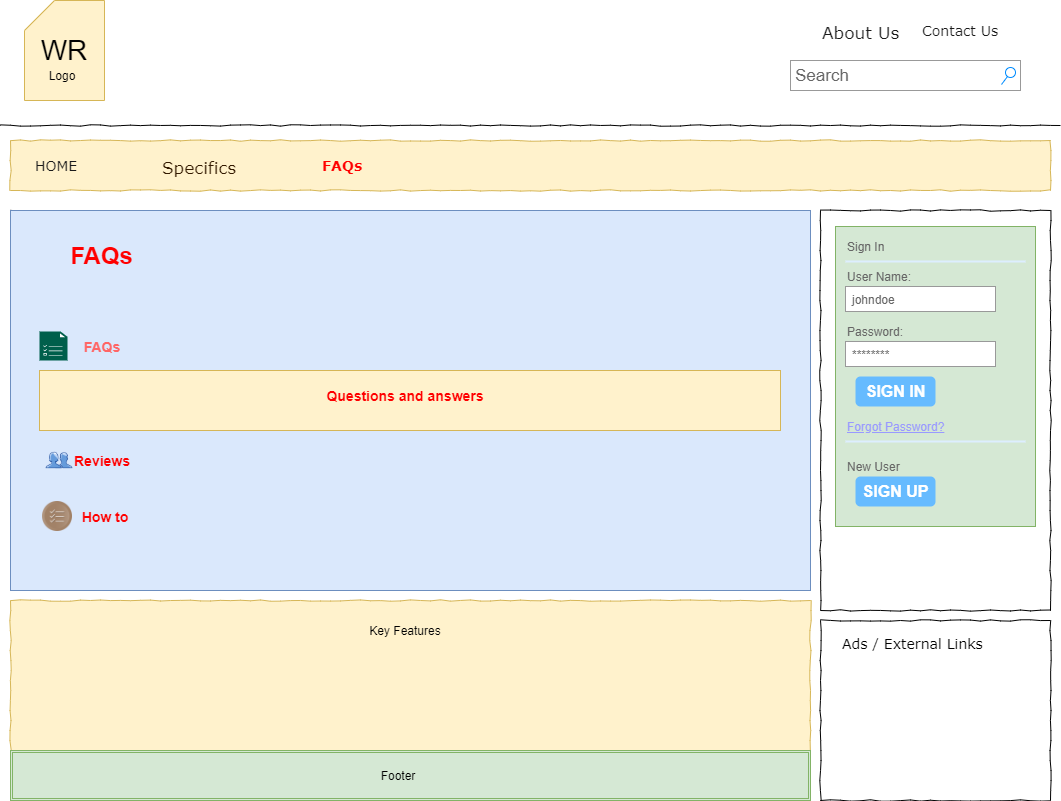

The diagram above was exported from draw.io. Its source (the exported page's mxGraphModel, read from the mxfile embedded in the PNG):
<mxGraphModel dx="1020" dy="580" grid="1" gridSize="10" guides="1" tooltips="1" connect="1" arrows="1" fold="1" page="1" pageScale="1" pageWidth="1100" pageHeight="850" background="#ffffff" math="0" shadow="0">
  <root>
    <mxCell id="0" />
    <mxCell id="1" parent="0" />
    <mxCell id="677b7b8949515195-4" value="&lt;font style=&quot;font-size: 17px&quot; color=&quot;#1a1a1a&quot;&gt;About Us&lt;/font&gt;" style="text;html=1;points=[];align=left;verticalAlign=top;spacingTop=-4;fontSize=14;fontFamily=Verdana" parent="1" vertex="1">
      <mxGeometry x="840" y="40" width="60" height="20" as="geometry" />
    </mxCell>
    <mxCell id="677b7b8949515195-5" value="&lt;font color=&quot;#1a1a1a&quot;&gt;Contact Us&lt;/font&gt;" style="text;html=1;points=[];align=left;verticalAlign=top;spacingTop=-4;fontSize=14;fontFamily=Verdana" parent="1" vertex="1">
      <mxGeometry x="940" y="40" width="60" height="20" as="geometry" />
    </mxCell>
    <mxCell id="677b7b8949515195-9" value="" style="line;strokeWidth=1;html=1;rounded=0;shadow=0;labelBackgroundColor=none;fillColor=none;fontFamily=Verdana;fontSize=14;fontColor=#000000;align=center;comic=1;" parent="1" vertex="1">
      <mxGeometry x="20" y="140" width="1060" height="10" as="geometry" />
    </mxCell>
    <mxCell id="677b7b8949515195-10" value="" style="whiteSpace=wrap;html=1;rounded=0;shadow=0;labelBackgroundColor=none;strokeWidth=1;fillColor=#fff2cc;fontFamily=Verdana;fontSize=12;align=center;comic=1;strokeColor=#d6b656;" parent="1" vertex="1">
      <mxGeometry x="30" y="160" width="1040" height="50" as="geometry" />
    </mxCell>
    <mxCell id="677b7b8949515195-11" value="&lt;font color=&quot;#1a1a1a&quot;&gt;HOME&lt;/font&gt;" style="text;html=1;points=[];align=left;verticalAlign=top;spacingTop=-4;fontSize=14;fontFamily=Verdana" parent="1" vertex="1">
      <mxGeometry x="53" y="175" width="58" height="15" as="geometry" />
    </mxCell>
    <mxCell id="677b7b8949515195-12" value="&lt;font size=&quot;1&quot; color=&quot;#331a00&quot;&gt;&lt;span style=&quot;font-size: 17px&quot;&gt;Specifics&lt;/span&gt;&lt;/font&gt;" style="text;html=1;points=[];align=left;verticalAlign=top;spacingTop=-4;fontSize=14;fontFamily=Verdana" parent="1" vertex="1">
      <mxGeometry x="180" y="175" width="58" height="20" as="geometry" />
    </mxCell>
    <mxCell id="677b7b8949515195-13" value="&lt;b&gt;&lt;font color=&quot;#ff0000&quot;&gt;FAQs&lt;/font&gt;&lt;/b&gt;" style="text;html=1;points=[];align=left;verticalAlign=top;spacingTop=-4;fontSize=14;fontFamily=Verdana" parent="1" vertex="1">
      <mxGeometry x="340" y="175" width="58" height="20" as="geometry" />
    </mxCell>
    <mxCell id="677b7b8949515195-15" value="&lt;div style=&quot;text-align: justify&quot;&gt;&lt;br&gt;&lt;/div&gt;&lt;div style=&quot;text-align: justify&quot;&gt;&lt;br&gt;&lt;/div&gt;&lt;div style=&quot;text-align: justify&quot;&gt;&lt;br&gt;&lt;/div&gt;" style="whiteSpace=wrap;html=1;rounded=0;shadow=0;labelBackgroundColor=none;strokeWidth=1;fillColor=#fff2cc;fontFamily=Verdana;fontSize=12;align=center;verticalAlign=top;spacing=10;comic=1;strokeColor=#d6b656;" parent="1" vertex="1">
      <mxGeometry x="30" y="620" width="800" height="200" as="geometry" />
    </mxCell>
    <mxCell id="677b7b8949515195-16" value="" style="verticalLabelPosition=bottom;shadow=0;dashed=0;align=center;html=1;verticalAlign=top;strokeWidth=1;shape=mxgraph.mockup.graphics.simpleIcon;strokeColor=#999999;rounded=0;labelBackgroundColor=none;fontFamily=Verdana;fontSize=14;fontColor=#000000;comic=1;" parent="1" vertex="1">
      <mxGeometry x="30" y="230" width="800" height="160" as="geometry" />
    </mxCell>
    <mxCell id="677b7b8949515195-25" value="" style="whiteSpace=wrap;html=1;rounded=0;shadow=0;labelBackgroundColor=none;strokeWidth=1;fillColor=none;fontFamily=Verdana;fontSize=12;align=center;comic=1;" parent="1" vertex="1">
      <mxGeometry x="840" y="230" width="230" height="400" as="geometry" />
    </mxCell>
    <mxCell id="677b7b8949515195-26" value="" style="whiteSpace=wrap;html=1;rounded=0;shadow=0;labelBackgroundColor=none;strokeWidth=1;fillColor=none;fontFamily=Verdana;fontSize=12;align=center;comic=1;" parent="1" vertex="1">
      <mxGeometry x="840" y="640" width="230" height="180" as="geometry" />
    </mxCell>
    <mxCell id="677b7b8949515195-42" value="Ads / External Links" style="text;html=1;points=[];align=left;verticalAlign=top;spacingTop=-4;fontSize=14;fontFamily=Verdana" parent="1" vertex="1">
      <mxGeometry x="860" y="653" width="170" height="20" as="geometry" />
    </mxCell>
    <mxCell id="KRlAYUap2JPR7RObYWZh-1" value="" style="text;spacingTop=-5;whiteSpace=wrap;html=1;align=left;fontSize=12;fontFamily=Helvetica;fillColor=#dae8fc;strokeColor=#6c8ebf;" parent="1" vertex="1">
      <mxGeometry x="30" y="230" width="800" height="380" as="geometry" />
    </mxCell>
    <mxCell id="KRlAYUap2JPR7RObYWZh-3" value="Search" style="strokeWidth=1;shadow=0;dashed=0;align=center;html=1;shape=mxgraph.mockup.forms.searchBox;strokeColor=#999999;mainText=;strokeColor2=#008cff;fontColor=#666666;fontSize=17;align=left;spacingLeft=3;" parent="1" vertex="1">
      <mxGeometry x="810" y="80" width="230" height="30" as="geometry" />
    </mxCell>
    <mxCell id="KRlAYUap2JPR7RObYWZh-10" value="" style="strokeWidth=1;shadow=0;dashed=0;align=center;html=1;shape=mxgraph.mockup.forms.rrect;rSize=0;strokeColor=#82b366;fillColor=#d5e8d4;" parent="1" vertex="1">
      <mxGeometry x="855" y="246" width="200" height="300" as="geometry" />
    </mxCell>
    <mxCell id="KRlAYUap2JPR7RObYWZh-11" value="Sign In" style="strokeWidth=1;shadow=0;dashed=0;align=center;html=1;shape=mxgraph.mockup.forms.anchor;fontSize=12;fontColor=#666666;align=left;resizeWidth=1;spacingLeft=0;" parent="KRlAYUap2JPR7RObYWZh-10" vertex="1">
      <mxGeometry width="100" height="20" relative="1" as="geometry">
        <mxPoint x="10" y="10" as="offset" />
      </mxGeometry>
    </mxCell>
    <mxCell id="KRlAYUap2JPR7RObYWZh-12" value="" style="shape=line;strokeColor=#ddeeff;strokeWidth=2;html=1;resizeWidth=1;" parent="KRlAYUap2JPR7RObYWZh-10" vertex="1">
      <mxGeometry width="180" height="10" relative="1" as="geometry">
        <mxPoint x="10" y="30" as="offset" />
      </mxGeometry>
    </mxCell>
    <mxCell id="KRlAYUap2JPR7RObYWZh-13" value="User Name:" style="strokeWidth=1;shadow=0;dashed=0;align=center;html=1;shape=mxgraph.mockup.forms.anchor;fontSize=12;fontColor=#666666;align=left;resizeWidth=1;spacingLeft=0;" parent="KRlAYUap2JPR7RObYWZh-10" vertex="1">
      <mxGeometry width="100" height="20" relative="1" as="geometry">
        <mxPoint x="10" y="40" as="offset" />
      </mxGeometry>
    </mxCell>
    <mxCell id="KRlAYUap2JPR7RObYWZh-14" value="johndoe" style="strokeWidth=1;shadow=0;dashed=0;align=center;html=1;shape=mxgraph.mockup.forms.rrect;rSize=0;strokeColor=#999999;fontColor=#666666;align=left;spacingLeft=5;resizeWidth=1;" parent="KRlAYUap2JPR7RObYWZh-10" vertex="1">
      <mxGeometry width="150" height="25" relative="1" as="geometry">
        <mxPoint x="10" y="60" as="offset" />
      </mxGeometry>
    </mxCell>
    <mxCell id="KRlAYUap2JPR7RObYWZh-15" value="Password:" style="strokeWidth=1;shadow=0;dashed=0;align=center;html=1;shape=mxgraph.mockup.forms.anchor;fontSize=12;fontColor=#666666;align=left;resizeWidth=1;spacingLeft=0;" parent="KRlAYUap2JPR7RObYWZh-10" vertex="1">
      <mxGeometry width="100" height="20" relative="1" as="geometry">
        <mxPoint x="10" y="95" as="offset" />
      </mxGeometry>
    </mxCell>
    <mxCell id="KRlAYUap2JPR7RObYWZh-16" value="********" style="strokeWidth=1;shadow=0;dashed=0;align=center;html=1;shape=mxgraph.mockup.forms.rrect;rSize=0;strokeColor=#999999;fontColor=#666666;align=left;spacingLeft=5;resizeWidth=1;" parent="KRlAYUap2JPR7RObYWZh-10" vertex="1">
      <mxGeometry width="150" height="25" relative="1" as="geometry">
        <mxPoint x="10" y="115" as="offset" />
      </mxGeometry>
    </mxCell>
    <mxCell id="KRlAYUap2JPR7RObYWZh-17" value="SIGN IN" style="strokeWidth=1;shadow=0;dashed=0;align=center;html=1;shape=mxgraph.mockup.forms.rrect;rSize=5;strokeColor=none;fontColor=#ffffff;fillColor=#66bbff;fontSize=16;fontStyle=1;" parent="KRlAYUap2JPR7RObYWZh-10" vertex="1">
      <mxGeometry y="1" width="80" height="30" relative="1" as="geometry">
        <mxPoint x="20" y="-150" as="offset" />
      </mxGeometry>
    </mxCell>
    <mxCell id="KRlAYUap2JPR7RObYWZh-18" value="Forgot Password?" style="strokeWidth=1;shadow=0;dashed=0;align=center;html=1;shape=mxgraph.mockup.forms.anchor;fontSize=12;fontColor=#9999ff;align=left;spacingLeft=0;fontStyle=4;resizeWidth=1;" parent="KRlAYUap2JPR7RObYWZh-10" vertex="1">
      <mxGeometry y="1" width="150" height="20" relative="1" as="geometry">
        <mxPoint x="10" y="-110" as="offset" />
      </mxGeometry>
    </mxCell>
    <mxCell id="KRlAYUap2JPR7RObYWZh-19" value="" style="shape=line;strokeColor=#ddeeff;strokeWidth=2;html=1;resizeWidth=1;" parent="KRlAYUap2JPR7RObYWZh-10" vertex="1">
      <mxGeometry y="1" width="180" height="10" relative="1" as="geometry">
        <mxPoint x="10" y="-90" as="offset" />
      </mxGeometry>
    </mxCell>
    <mxCell id="KRlAYUap2JPR7RObYWZh-20" value="New User" style="strokeWidth=1;shadow=0;dashed=0;align=center;html=1;shape=mxgraph.mockup.forms.anchor;fontSize=12;fontColor=#666666;align=left;spacingLeft=0;resizeWidth=1;" parent="KRlAYUap2JPR7RObYWZh-10" vertex="1">
      <mxGeometry y="1" width="150" height="20" relative="1" as="geometry">
        <mxPoint x="10" y="-70" as="offset" />
      </mxGeometry>
    </mxCell>
    <mxCell id="KRlAYUap2JPR7RObYWZh-21" value="SIGN UP" style="strokeWidth=1;shadow=0;dashed=0;align=center;html=1;shape=mxgraph.mockup.forms.rrect;rSize=5;strokeColor=none;fontColor=#ffffff;fillColor=#66bbff;fontSize=16;fontStyle=1;" parent="KRlAYUap2JPR7RObYWZh-10" vertex="1">
      <mxGeometry y="1" width="80" height="30" relative="1" as="geometry">
        <mxPoint x="20" y="-50" as="offset" />
      </mxGeometry>
    </mxCell>
    <mxCell id="KRlAYUap2JPR7RObYWZh-27" value="&lt;font style=&quot;font-size: 28px&quot;&gt;WR&lt;/font&gt;" style="shape=card;whiteSpace=wrap;html=1;fillColor=#fff2cc;strokeColor=#d6b656;" parent="1" vertex="1">
      <mxGeometry x="44" y="20" width="80" height="100" as="geometry" />
    </mxCell>
    <mxCell id="KRlAYUap2JPR7RObYWZh-29" value="Logo" style="text;html=1;strokeColor=none;fillColor=none;align=center;verticalAlign=middle;whiteSpace=wrap;rounded=0;" parent="1" vertex="1">
      <mxGeometry x="62" y="85" width="40" height="20" as="geometry" />
    </mxCell>
    <mxCell id="KRlAYUap2JPR7RObYWZh-37" value="" style="shape=ext;double=1;rounded=0;whiteSpace=wrap;html=1;fillColor=#d5e8d4;strokeColor=#82b366;" parent="1" vertex="1">
      <mxGeometry x="30" y="770" width="800" height="50" as="geometry" />
    </mxCell>
    <mxCell id="KRlAYUap2JPR7RObYWZh-38" value="Footer" style="text;html=1;strokeColor=none;fillColor=none;align=center;verticalAlign=middle;whiteSpace=wrap;rounded=0;" parent="1" vertex="1">
      <mxGeometry x="398" y="785" width="40" height="20" as="geometry" />
    </mxCell>
    <mxCell id="KRlAYUap2JPR7RObYWZh-40" value="Key Features" style="text;html=1;strokeColor=none;fillColor=none;align=center;verticalAlign=middle;whiteSpace=wrap;rounded=0;" parent="1" vertex="1">
      <mxGeometry x="260" y="640" width="330" height="20" as="geometry" />
    </mxCell>
    <mxCell id="GLXnp9aARLp8HVX11EyO-2" value="&lt;b&gt;&lt;font style=&quot;font-size: 24px&quot; color=&quot;#ff0000&quot;&gt;FAQs&lt;/font&gt;&lt;/b&gt;" style="text;html=1;strokeColor=none;fillColor=none;align=center;verticalAlign=middle;whiteSpace=wrap;rounded=0;" parent="1" vertex="1">
      <mxGeometry x="53" y="260" width="137" height="30" as="geometry" />
    </mxCell>
    <mxCell id="LN-DBg6ZUPagWzo59aM5-46" value="" style="shape=image;html=1;verticalAlign=top;verticalLabelPosition=bottom;labelBackgroundColor=#ffffff;imageAspect=0;aspect=fixed;image=https://cdn4.iconfinder.com/data/icons/facebook-ui-twotone/48/Paul-33-128.png" parent="1" vertex="1">
      <mxGeometry x="59" y="460" width="40" height="40" as="geometry" />
    </mxCell>
    <mxCell id="LN-DBg6ZUPagWzo59aM5-47" value="" style="pointerEvents=1;shadow=0;dashed=0;html=1;strokeColor=none;fillColor=#005F4B;labelPosition=center;verticalLabelPosition=bottom;verticalAlign=top;align=center;outlineConnect=0;shape=mxgraph.veeam2.task_list;" parent="1" vertex="1">
      <mxGeometry x="59" y="351" width="28" height="29" as="geometry" />
    </mxCell>
    <mxCell id="LN-DBg6ZUPagWzo59aM5-48" value="&lt;b&gt;&lt;font color=&quot;#ff6666&quot; style=&quot;font-size: 14px&quot;&gt;FAQs&lt;/font&gt;&lt;/b&gt;" style="text;html=1;strokeColor=none;fillColor=none;align=center;verticalAlign=middle;whiteSpace=wrap;rounded=0;" parent="1" vertex="1">
      <mxGeometry x="102" y="355.5" width="40" height="20" as="geometry" />
    </mxCell>
    <mxCell id="LN-DBg6ZUPagWzo59aM5-49" value="" style="whiteSpace=wrap;html=1;fillColor=#fff2cc;strokeColor=#d6b656;" parent="1" vertex="1">
      <mxGeometry x="59" y="390" width="741" height="60" as="geometry" />
    </mxCell>
    <mxCell id="LN-DBg6ZUPagWzo59aM5-51" value="&lt;b&gt;&lt;font color=&quot;#ff0000&quot; style=&quot;font-size: 14px&quot;&gt;Reviews&lt;/font&gt;&lt;/b&gt;" style="text;html=1;strokeColor=none;fillColor=none;align=center;verticalAlign=middle;whiteSpace=wrap;rounded=0;" parent="1" vertex="1">
      <mxGeometry x="102" y="470" width="40" height="20" as="geometry" />
    </mxCell>
    <mxCell id="LN-DBg6ZUPagWzo59aM5-56" value="&lt;b&gt;&lt;font style=&quot;font-size: 14px&quot; color=&quot;#ff0000&quot;&gt;Questions and answers&lt;/font&gt;&lt;/b&gt;" style="text;html=1;strokeColor=none;fillColor=none;align=center;verticalAlign=middle;whiteSpace=wrap;rounded=0;" parent="1" vertex="1">
      <mxGeometry x="110" y="405" width="630" height="20" as="geometry" />
    </mxCell>
    <mxCell id="LN-DBg6ZUPagWzo59aM5-59" value="&lt;b&gt;&lt;font style=&quot;font-size: 14px&quot; color=&quot;#ff0000&quot;&gt;How to&lt;/font&gt;&lt;/b&gt;" style="text;html=1;strokeColor=none;fillColor=none;align=center;verticalAlign=middle;whiteSpace=wrap;rounded=0;" parent="1" vertex="1">
      <mxGeometry x="90" y="526" width="70" height="20" as="geometry" />
    </mxCell>
    <mxCell id="LN-DBg6ZUPagWzo59aM5-61" value="" style="shape=image;html=1;verticalAlign=top;verticalLabelPosition=bottom;labelBackgroundColor=#ffffff;imageAspect=0;aspect=fixed;image=https://cdn4.iconfinder.com/data/icons/ios-web-user-interface-multi-circle-flat-vol-4/512/Check_list_item_Item_list_to_do_ui_shopping-128.png" parent="1" vertex="1">
      <mxGeometry x="62" y="521" width="30" height="30" as="geometry" />
    </mxCell>
  </root>
</mxGraphModel>